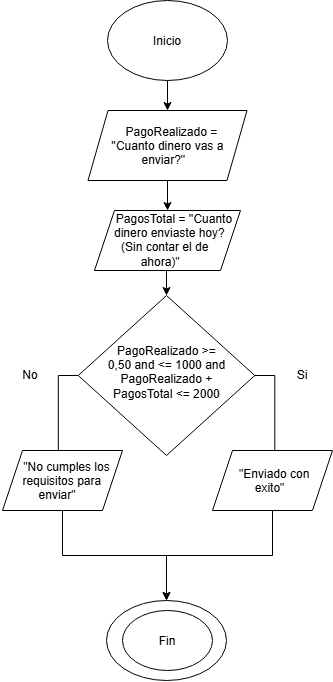

The diagram above was exported from draw.io. Its source (the exported page's mxGraphModel, read from the mxfile embedded in the PNG):
<mxGraphModel dx="691" dy="834" grid="1" gridSize="10" guides="1" tooltips="1" connect="1" arrows="1" fold="1" page="1" pageScale="1" pageWidth="827" pageHeight="1169" math="0" shadow="0">
  <root>
    <mxCell id="0" />
    <mxCell id="1" parent="0" />
    <mxCell id="1Xpb1ht9gSL8IcJ9PrDf-3" edge="1" parent="1" source="1Xpb1ht9gSL8IcJ9PrDf-1" style="edgeStyle=orthogonalEdgeStyle;rounded=0;orthogonalLoop=1;jettySize=auto;html=1;exitX=0.5;exitY=1;exitDx=0;exitDy=0;entryX=0.5;entryY=0;entryDx=0;entryDy=0;" target="1Xpb1ht9gSL8IcJ9PrDf-9">
      <mxGeometry relative="1" as="geometry">
        <mxPoint x="414" y="190" as="targetPoint" />
      </mxGeometry>
    </mxCell>
    <mxCell id="1Xpb1ht9gSL8IcJ9PrDf-1" parent="1" style="ellipse;whiteSpace=wrap;html=1;shapeInside=1;" value="Inicio" vertex="1">
      <mxGeometry height="80" width="120" x="354" y="70" as="geometry" />
    </mxCell>
    <mxCell id="yg39iHuCJCB-HNmTOPeG-2" edge="1" parent="1" source="1Xpb1ht9gSL8IcJ9PrDf-9" style="edgeStyle=orthogonalEdgeStyle;rounded=0;orthogonalLoop=1;jettySize=auto;html=1;" target="yg39iHuCJCB-HNmTOPeG-1" value="">
      <mxGeometry relative="1" as="geometry" />
    </mxCell>
    <mxCell id="1Xpb1ht9gSL8IcJ9PrDf-9" parent="1" style="shape=parallelogram;perimeter=parallelogramPerimeter;whiteSpace=wrap;html=1;shapeInside=1;fixedSize=1;" value="PagoRealizado = ''Cuanto dinero vas a enviar?&quot;" vertex="1">
      <mxGeometry height="70" width="159" x="334.5" y="180" as="geometry" />
    </mxCell>
    <mxCell id="1Xpb1ht9gSL8IcJ9PrDf-11" parent="1" style="ellipse;whiteSpace=wrap;html=1;shapeInside=1;" value="&lt;div&gt;&lt;br/&gt;&lt;/div&gt;" vertex="1">
      <mxGeometry height="80" width="120" x="353" y="670" as="geometry" />
    </mxCell>
    <mxCell id="R0okPVfmIlCwybv1zPt--1" parent="1" style="ellipse;whiteSpace=wrap;html=1;shapeInside=1;" value="Fin" vertex="1">
      <mxGeometry height="60" width="90" x="369" y="680" as="geometry" />
    </mxCell>
    <mxCell id="OmEtdFH6EnGdJqU_FrHq-5" edge="1" parent="1" source="OmEtdFH6EnGdJqU_FrHq-3" style="edgeStyle=orthogonalEdgeStyle;rounded=0;orthogonalLoop=1;jettySize=auto;html=1;exitX=0;exitY=0.5;exitDx=0;exitDy=0;libavoidRouting=1;entryX=0.5;entryY=0;entryDx=0;entryDy=0;" target="6xhyBApiKdin4aQDEVol-1">
      <mxGeometry relative="1" as="geometry">
        <mxPoint x="339" y="480" as="targetPoint" />
      </mxGeometry>
    </mxCell>
    <mxCell id="OmEtdFH6EnGdJqU_FrHq-6" edge="1" parent="1" source="OmEtdFH6EnGdJqU_FrHq-3" style="edgeStyle=orthogonalEdgeStyle;rounded=0;orthogonalLoop=1;jettySize=auto;html=1;exitX=1;exitY=0.5;exitDx=0;exitDy=0;entryX=0.5;entryY=0;entryDx=0;entryDy=0;" target="OmEtdFH6EnGdJqU_FrHq-10">
      <mxGeometry relative="1" as="geometry">
        <mxPoint x="485" y="490" as="targetPoint" />
      </mxGeometry>
    </mxCell>
    <mxCell id="OmEtdFH6EnGdJqU_FrHq-3" parent="1" style="rhombus;whiteSpace=wrap;html=1;shapeInside=1;" value="PagoRealizado &amp;gt;= 0,50 and &amp;lt;= 1000 and PagoRealizado + PagosTotal &amp;lt;= 2000" vertex="1">
      <mxGeometry height="160" width="176.5" x="324.75" y="365" as="geometry" />
    </mxCell>
    <mxCell id="OmEtdFH6EnGdJqU_FrHq-8" parent="1" style="text;html=1;whiteSpace=wrap;strokeColor=none;fillColor=none;align=center;verticalAlign=middle;rounded=0;" value="No" vertex="1">
      <mxGeometry height="30" width="60" x="247" y="430" as="geometry" />
    </mxCell>
    <mxCell id="OmEtdFH6EnGdJqU_FrHq-9" parent="1" style="text;html=1;whiteSpace=wrap;strokeColor=none;fillColor=none;align=center;verticalAlign=middle;rounded=0;" value="Si" vertex="1">
      <mxGeometry height="30" width="60" x="519" y="430" as="geometry" />
    </mxCell>
    <mxCell id="OmEtdFH6EnGdJqU_FrHq-11" edge="1" parent="1" source="OmEtdFH6EnGdJqU_FrHq-10" style="edgeStyle=orthogonalEdgeStyle;rounded=0;orthogonalLoop=1;jettySize=auto;html=1;exitX=0.5;exitY=1;exitDx=0;exitDy=0;entryX=0.5;entryY=0;entryDx=0;entryDy=0;" target="1Xpb1ht9gSL8IcJ9PrDf-11">
      <mxGeometry relative="1" as="geometry" />
    </mxCell>
    <mxCell id="OmEtdFH6EnGdJqU_FrHq-10" parent="1" style="shape=parallelogram;perimeter=parallelogramPerimeter;whiteSpace=wrap;html=1;shapeInside=1;fixedSize=1;" value="&quot;Enviado con exito&quot;" vertex="1">
      <mxGeometry height="60" width="120" x="459" y="520" as="geometry" />
    </mxCell>
    <mxCell id="yg39iHuCJCB-HNmTOPeG-3" edge="1" parent="1" source="yg39iHuCJCB-HNmTOPeG-1" style="edgeStyle=orthogonalEdgeStyle;rounded=0;orthogonalLoop=1;jettySize=auto;html=1;exitX=0.5;exitY=1;exitDx=0;exitDy=0;entryX=0.5;entryY=0;entryDx=0;entryDy=0;" target="OmEtdFH6EnGdJqU_FrHq-3">
      <mxGeometry relative="1" as="geometry" />
    </mxCell>
    <mxCell id="yg39iHuCJCB-HNmTOPeG-1" parent="1" style="shape=parallelogram;perimeter=parallelogramPerimeter;whiteSpace=wrap;html=1;shapeInside=1;fixedSize=1;" value="PagosTotal = ''Cuanto dinero enviaste hoy? (Sin contar el de ahora)&quot;" vertex="1">
      <mxGeometry height="60" width="146" x="341" y="280" as="geometry" />
    </mxCell>
    <mxCell id="6xhyBApiKdin4aQDEVol-2" edge="1" parent="1" source="6xhyBApiKdin4aQDEVol-1" style="edgeStyle=orthogonalEdgeStyle;rounded=0;orthogonalLoop=1;jettySize=auto;html=1;exitX=0.5;exitY=1;exitDx=0;exitDy=0;entryX=0.5;entryY=0;entryDx=0;entryDy=0;" target="1Xpb1ht9gSL8IcJ9PrDf-11">
      <mxGeometry relative="1" as="geometry" />
    </mxCell>
    <mxCell id="6xhyBApiKdin4aQDEVol-1" parent="1" style="shape=parallelogram;perimeter=parallelogramPerimeter;whiteSpace=wrap;html=1;shapeInside=1;fixedSize=1;" value="&quot;No cumples los requisitos para enviar&quot;" vertex="1">
      <mxGeometry height="60" width="120" x="249" y="520" as="geometry" />
    </mxCell>
  </root>
</mxGraphModel>